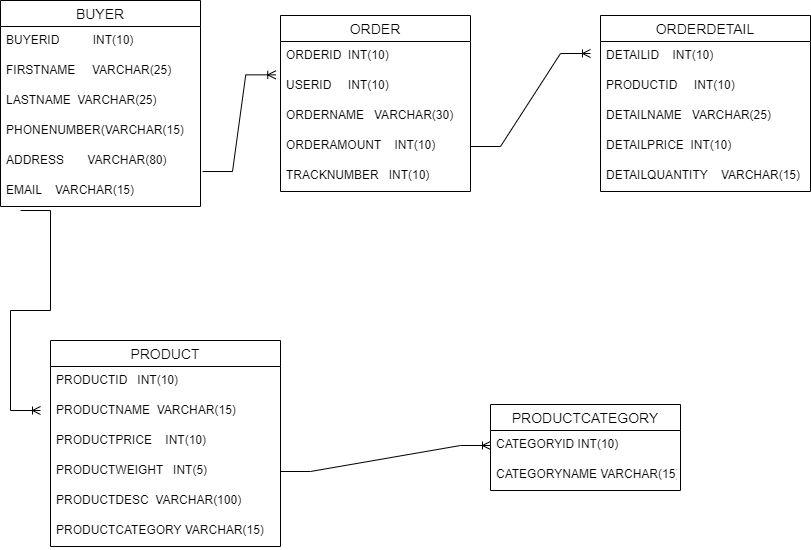

The diagram above was exported from draw.io. Its source (the exported page's mxGraphModel, read from the mxfile embedded in the PNG):
<mxGraphModel dx="1020" dy="456" grid="1" gridSize="10" guides="1" tooltips="1" connect="1" arrows="1" fold="1" page="1" pageScale="1" pageWidth="850" pageHeight="1100" math="0" shadow="0">
  <root>
    <mxCell id="0" />
    <mxCell id="1" parent="0" />
    <mxCell id="3f6aECHMJZudawnuHWAd-1" value="BUYER" style="swimlane;fontStyle=0;childLayout=stackLayout;horizontal=1;startSize=26;horizontalStack=0;resizeParent=1;resizeParentMax=0;resizeLast=0;collapsible=1;marginBottom=0;align=center;fontSize=14;" vertex="1" parent="1">
      <mxGeometry x="20" y="30" width="200" height="206" as="geometry" />
    </mxCell>
    <mxCell id="3f6aECHMJZudawnuHWAd-2" value="BUYERID          INT(10)" style="text;strokeColor=none;fillColor=none;spacingLeft=4;spacingRight=4;overflow=hidden;rotatable=0;points=[[0,0.5],[1,0.5]];portConstraint=eastwest;fontSize=12;" vertex="1" parent="3f6aECHMJZudawnuHWAd-1">
      <mxGeometry y="26" width="200" height="30" as="geometry" />
    </mxCell>
    <mxCell id="3f6aECHMJZudawnuHWAd-3" value="FIRSTNAME     VARCHAR(25)" style="text;strokeColor=none;fillColor=none;spacingLeft=4;spacingRight=4;overflow=hidden;rotatable=0;points=[[0,0.5],[1,0.5]];portConstraint=eastwest;fontSize=12;" vertex="1" parent="3f6aECHMJZudawnuHWAd-1">
      <mxGeometry y="56" width="200" height="30" as="geometry" />
    </mxCell>
    <mxCell id="3f6aECHMJZudawnuHWAd-4" value="LASTNAME  VARCHAR(25)" style="text;strokeColor=none;fillColor=none;spacingLeft=4;spacingRight=4;overflow=hidden;rotatable=0;points=[[0,0.5],[1,0.5]];portConstraint=eastwest;fontSize=12;" vertex="1" parent="3f6aECHMJZudawnuHWAd-1">
      <mxGeometry y="86" width="200" height="30" as="geometry" />
    </mxCell>
    <mxCell id="3f6aECHMJZudawnuHWAd-5" value="PHONENUMBER(VARCHAR(15)" style="text;strokeColor=none;fillColor=none;spacingLeft=4;spacingRight=4;overflow=hidden;rotatable=0;points=[[0,0.5],[1,0.5]];portConstraint=eastwest;fontSize=12;" vertex="1" parent="3f6aECHMJZudawnuHWAd-1">
      <mxGeometry y="116" width="200" height="30" as="geometry" />
    </mxCell>
    <mxCell id="3f6aECHMJZudawnuHWAd-6" value="ADDRESS       VARCHAR(80)" style="text;strokeColor=none;fillColor=none;spacingLeft=4;spacingRight=4;overflow=hidden;rotatable=0;points=[[0,0.5],[1,0.5]];portConstraint=eastwest;fontSize=12;" vertex="1" parent="3f6aECHMJZudawnuHWAd-1">
      <mxGeometry y="146" width="200" height="30" as="geometry" />
    </mxCell>
    <mxCell id="3f6aECHMJZudawnuHWAd-7" value="EMAIL    VARCHAR(15)" style="text;strokeColor=none;fillColor=none;spacingLeft=4;spacingRight=4;overflow=hidden;rotatable=0;points=[[0,0.5],[1,0.5]];portConstraint=eastwest;fontSize=12;" vertex="1" parent="3f6aECHMJZudawnuHWAd-1">
      <mxGeometry y="176" width="200" height="30" as="geometry" />
    </mxCell>
    <mxCell id="3f6aECHMJZudawnuHWAd-8" value="ORDER" style="swimlane;fontStyle=0;childLayout=stackLayout;horizontal=1;startSize=26;horizontalStack=0;resizeParent=1;resizeParentMax=0;resizeLast=0;collapsible=1;marginBottom=0;align=center;fontSize=14;" vertex="1" parent="1">
      <mxGeometry x="300" y="45" width="190" height="176" as="geometry" />
    </mxCell>
    <mxCell id="3f6aECHMJZudawnuHWAd-9" value="ORDERID  INT(10)" style="text;strokeColor=none;fillColor=none;spacingLeft=4;spacingRight=4;overflow=hidden;rotatable=0;points=[[0,0.5],[1,0.5]];portConstraint=eastwest;fontSize=12;" vertex="1" parent="3f6aECHMJZudawnuHWAd-8">
      <mxGeometry y="26" width="190" height="30" as="geometry" />
    </mxCell>
    <mxCell id="3f6aECHMJZudawnuHWAd-10" value="USERID     INT(10)" style="text;strokeColor=none;fillColor=none;spacingLeft=4;spacingRight=4;overflow=hidden;rotatable=0;points=[[0,0.5],[1,0.5]];portConstraint=eastwest;fontSize=12;" vertex="1" parent="3f6aECHMJZudawnuHWAd-8">
      <mxGeometry y="56" width="190" height="30" as="geometry" />
    </mxCell>
    <mxCell id="3f6aECHMJZudawnuHWAd-12" value="ORDERNAME   VARCHAR(30)" style="text;strokeColor=none;fillColor=none;spacingLeft=4;spacingRight=4;overflow=hidden;rotatable=0;points=[[0,0.5],[1,0.5]];portConstraint=eastwest;fontSize=12;" vertex="1" parent="3f6aECHMJZudawnuHWAd-8">
      <mxGeometry y="86" width="190" height="30" as="geometry" />
    </mxCell>
    <mxCell id="3f6aECHMJZudawnuHWAd-11" value="ORDERAMOUNT    INT(10)" style="text;strokeColor=none;fillColor=none;spacingLeft=4;spacingRight=4;overflow=hidden;rotatable=0;points=[[0,0.5],[1,0.5]];portConstraint=eastwest;fontSize=12;" vertex="1" parent="3f6aECHMJZudawnuHWAd-8">
      <mxGeometry y="116" width="190" height="30" as="geometry" />
    </mxCell>
    <mxCell id="3f6aECHMJZudawnuHWAd-13" value="TRACKNUMBER   INT(10)" style="text;strokeColor=none;fillColor=none;spacingLeft=4;spacingRight=4;overflow=hidden;rotatable=0;points=[[0,0.5],[1,0.5]];portConstraint=eastwest;fontSize=12;" vertex="1" parent="3f6aECHMJZudawnuHWAd-8">
      <mxGeometry y="146" width="190" height="30" as="geometry" />
    </mxCell>
    <mxCell id="3f6aECHMJZudawnuHWAd-18" value="ORDERDETAIL" style="swimlane;fontStyle=0;childLayout=stackLayout;horizontal=1;startSize=26;horizontalStack=0;resizeParent=1;resizeParentMax=0;resizeLast=0;collapsible=1;marginBottom=0;align=center;fontSize=14;" vertex="1" parent="1">
      <mxGeometry x="620" y="45" width="210" height="176" as="geometry" />
    </mxCell>
    <mxCell id="3f6aECHMJZudawnuHWAd-19" value="DETAILID    INT(10)" style="text;strokeColor=none;fillColor=none;spacingLeft=4;spacingRight=4;overflow=hidden;rotatable=0;points=[[0,0.5],[1,0.5]];portConstraint=eastwest;fontSize=12;" vertex="1" parent="3f6aECHMJZudawnuHWAd-18">
      <mxGeometry y="26" width="210" height="30" as="geometry" />
    </mxCell>
    <mxCell id="3f6aECHMJZudawnuHWAd-22" value="PRODUCTID     INT(10)" style="text;strokeColor=none;fillColor=none;spacingLeft=4;spacingRight=4;overflow=hidden;rotatable=0;points=[[0,0.5],[1,0.5]];portConstraint=eastwest;fontSize=12;" vertex="1" parent="3f6aECHMJZudawnuHWAd-18">
      <mxGeometry y="56" width="210" height="30" as="geometry" />
    </mxCell>
    <mxCell id="3f6aECHMJZudawnuHWAd-20" value="DETAILNAME   VARCHAR(25)" style="text;strokeColor=none;fillColor=none;spacingLeft=4;spacingRight=4;overflow=hidden;rotatable=0;points=[[0,0.5],[1,0.5]];portConstraint=eastwest;fontSize=12;" vertex="1" parent="3f6aECHMJZudawnuHWAd-18">
      <mxGeometry y="86" width="210" height="30" as="geometry" />
    </mxCell>
    <mxCell id="3f6aECHMJZudawnuHWAd-21" value="DETAILPRICE  INT(10)" style="text;strokeColor=none;fillColor=none;spacingLeft=4;spacingRight=4;overflow=hidden;rotatable=0;points=[[0,0.5],[1,0.5]];portConstraint=eastwest;fontSize=12;" vertex="1" parent="3f6aECHMJZudawnuHWAd-18">
      <mxGeometry y="116" width="210" height="30" as="geometry" />
    </mxCell>
    <mxCell id="3f6aECHMJZudawnuHWAd-23" value="DETAILQUANTITY    VARCHAR(15)" style="text;strokeColor=none;fillColor=none;spacingLeft=4;spacingRight=4;overflow=hidden;rotatable=0;points=[[0,0.5],[1,0.5]];portConstraint=eastwest;fontSize=12;" vertex="1" parent="3f6aECHMJZudawnuHWAd-18">
      <mxGeometry y="146" width="210" height="30" as="geometry" />
    </mxCell>
    <mxCell id="3f6aECHMJZudawnuHWAd-24" value="PRODUCT" style="swimlane;fontStyle=0;childLayout=stackLayout;horizontal=1;startSize=26;horizontalStack=0;resizeParent=1;resizeParentMax=0;resizeLast=0;collapsible=1;marginBottom=0;align=center;fontSize=14;" vertex="1" parent="1">
      <mxGeometry x="70" y="370" width="230" height="206" as="geometry" />
    </mxCell>
    <mxCell id="3f6aECHMJZudawnuHWAd-25" value="PRODUCTID   INT(10)" style="text;strokeColor=none;fillColor=none;spacingLeft=4;spacingRight=4;overflow=hidden;rotatable=0;points=[[0,0.5],[1,0.5]];portConstraint=eastwest;fontSize=12;" vertex="1" parent="3f6aECHMJZudawnuHWAd-24">
      <mxGeometry y="26" width="230" height="30" as="geometry" />
    </mxCell>
    <mxCell id="3f6aECHMJZudawnuHWAd-26" value="PRODUCTNAME  VARCHAR(15)" style="text;strokeColor=none;fillColor=none;spacingLeft=4;spacingRight=4;overflow=hidden;rotatable=0;points=[[0,0.5],[1,0.5]];portConstraint=eastwest;fontSize=12;" vertex="1" parent="3f6aECHMJZudawnuHWAd-24">
      <mxGeometry y="56" width="230" height="30" as="geometry" />
    </mxCell>
    <mxCell id="3f6aECHMJZudawnuHWAd-27" value="PRODUCTPRICE    INT(10)" style="text;strokeColor=none;fillColor=none;spacingLeft=4;spacingRight=4;overflow=hidden;rotatable=0;points=[[0,0.5],[1,0.5]];portConstraint=eastwest;fontSize=12;" vertex="1" parent="3f6aECHMJZudawnuHWAd-24">
      <mxGeometry y="86" width="230" height="30" as="geometry" />
    </mxCell>
    <mxCell id="3f6aECHMJZudawnuHWAd-28" value="PRODUCTWEIGHT   INT(5)" style="text;strokeColor=none;fillColor=none;spacingLeft=4;spacingRight=4;overflow=hidden;rotatable=0;points=[[0,0.5],[1,0.5]];portConstraint=eastwest;fontSize=12;" vertex="1" parent="3f6aECHMJZudawnuHWAd-24">
      <mxGeometry y="116" width="230" height="30" as="geometry" />
    </mxCell>
    <mxCell id="3f6aECHMJZudawnuHWAd-29" value="PRODUCTDESC  VARCHAR(100)" style="text;strokeColor=none;fillColor=none;spacingLeft=4;spacingRight=4;overflow=hidden;rotatable=0;points=[[0,0.5],[1,0.5]];portConstraint=eastwest;fontSize=12;" vertex="1" parent="3f6aECHMJZudawnuHWAd-24">
      <mxGeometry y="146" width="230" height="30" as="geometry" />
    </mxCell>
    <mxCell id="3f6aECHMJZudawnuHWAd-30" value="PRODUCTCATEGORY VARCHAR(15)" style="text;strokeColor=none;fillColor=none;spacingLeft=4;spacingRight=4;overflow=hidden;rotatable=0;points=[[0,0.5],[1,0.5]];portConstraint=eastwest;fontSize=12;" vertex="1" parent="3f6aECHMJZudawnuHWAd-24">
      <mxGeometry y="176" width="230" height="30" as="geometry" />
    </mxCell>
    <mxCell id="3f6aECHMJZudawnuHWAd-31" value="PRODUCTCATEGORY" style="swimlane;fontStyle=0;childLayout=stackLayout;horizontal=1;startSize=26;horizontalStack=0;resizeParent=1;resizeParentMax=0;resizeLast=0;collapsible=1;marginBottom=0;align=center;fontSize=14;" vertex="1" parent="1">
      <mxGeometry x="510" y="434" width="190" height="86" as="geometry" />
    </mxCell>
    <mxCell id="3f6aECHMJZudawnuHWAd-32" value="CATEGORYID INT(10)" style="text;strokeColor=none;fillColor=none;spacingLeft=4;spacingRight=4;overflow=hidden;rotatable=0;points=[[0,0.5],[1,0.5]];portConstraint=eastwest;fontSize=12;" vertex="1" parent="3f6aECHMJZudawnuHWAd-31">
      <mxGeometry y="26" width="190" height="30" as="geometry" />
    </mxCell>
    <mxCell id="3f6aECHMJZudawnuHWAd-33" value="CATEGORYNAME VARCHAR(15)" style="text;strokeColor=none;fillColor=none;spacingLeft=4;spacingRight=4;overflow=hidden;rotatable=0;points=[[0,0.5],[1,0.5]];portConstraint=eastwest;fontSize=12;" vertex="1" parent="3f6aECHMJZudawnuHWAd-31">
      <mxGeometry y="56" width="190" height="30" as="geometry" />
    </mxCell>
    <mxCell id="3f6aECHMJZudawnuHWAd-35" value="" style="edgeStyle=entityRelationEdgeStyle;fontSize=12;html=1;endArrow=ERoneToMany;rounded=0;entryX=-0.025;entryY=1.112;entryDx=0;entryDy=0;entryPerimeter=0;exitX=1.01;exitY=0.834;exitDx=0;exitDy=0;exitPerimeter=0;" edge="1" parent="1" source="3f6aECHMJZudawnuHWAd-6" target="3f6aECHMJZudawnuHWAd-9">
      <mxGeometry width="100" height="100" relative="1" as="geometry">
        <mxPoint x="190" y="208" as="sourcePoint" />
        <mxPoint x="290" y="108" as="targetPoint" />
      </mxGeometry>
    </mxCell>
    <mxCell id="3f6aECHMJZudawnuHWAd-36" value="" style="edgeStyle=entityRelationEdgeStyle;fontSize=12;html=1;endArrow=ERoneToMany;rounded=0;exitX=1;exitY=0.5;exitDx=0;exitDy=0;" edge="1" parent="1" source="3f6aECHMJZudawnuHWAd-11">
      <mxGeometry width="100" height="100" relative="1" as="geometry">
        <mxPoint x="480" y="183" as="sourcePoint" />
        <mxPoint x="610" y="83" as="targetPoint" />
      </mxGeometry>
    </mxCell>
    <mxCell id="3f6aECHMJZudawnuHWAd-37" value="" style="edgeStyle=entityRelationEdgeStyle;fontSize=12;html=1;endArrow=ERoneToMany;rounded=0;entryX=0;entryY=0.5;entryDx=0;entryDy=0;exitX=1;exitY=0.5;exitDx=0;exitDy=0;" edge="1" parent="1" source="3f6aECHMJZudawnuHWAd-28" target="3f6aECHMJZudawnuHWAd-32">
      <mxGeometry width="100" height="100" relative="1" as="geometry">
        <mxPoint x="270" y="490" as="sourcePoint" />
        <mxPoint x="370" y="390" as="targetPoint" />
      </mxGeometry>
    </mxCell>
    <mxCell id="3f6aECHMJZudawnuHWAd-38" value="" style="edgeStyle=entityRelationEdgeStyle;fontSize=12;html=1;endArrow=ERoneToMany;rounded=0;" edge="1" parent="1">
      <mxGeometry width="100" height="100" relative="1" as="geometry">
        <mxPoint x="40" y="240" as="sourcePoint" />
        <mxPoint x="60" y="440" as="targetPoint" />
      </mxGeometry>
    </mxCell>
  </root>
</mxGraphModel>